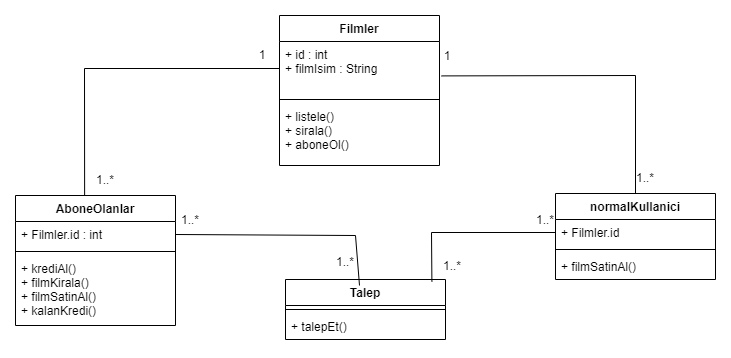

The diagram above was exported from draw.io. Its source (the exported page's mxGraphModel, read from the mxfile embedded in the PNG):
<mxGraphModel dx="932" dy="543" grid="1" gridSize="10" guides="1" tooltips="1" connect="1" arrows="1" fold="1" page="1" pageScale="1" pageWidth="827" pageHeight="1169" math="0" shadow="0">
  <root>
    <mxCell id="0" />
    <mxCell id="1" parent="0" />
    <mxCell id="gcHI4MtbJlOVeuqMngXG-5" value="Filmler" style="swimlane;fontStyle=1;align=center;verticalAlign=top;childLayout=stackLayout;horizontal=1;startSize=26;horizontalStack=0;resizeParent=1;resizeParentMax=0;resizeLast=0;collapsible=1;marginBottom=0;" vertex="1" parent="1">
      <mxGeometry x="334" y="40" width="160" height="150" as="geometry" />
    </mxCell>
    <mxCell id="gcHI4MtbJlOVeuqMngXG-6" value="+ id : int&#10;+ filmIsim : String" style="text;strokeColor=none;fillColor=none;align=left;verticalAlign=top;spacingLeft=4;spacingRight=4;overflow=hidden;rotatable=0;points=[[0,0.5],[1,0.5]];portConstraint=eastwest;" vertex="1" parent="gcHI4MtbJlOVeuqMngXG-5">
      <mxGeometry y="26" width="160" height="54" as="geometry" />
    </mxCell>
    <mxCell id="gcHI4MtbJlOVeuqMngXG-7" value="" style="line;strokeWidth=1;fillColor=none;align=left;verticalAlign=middle;spacingTop=-1;spacingLeft=3;spacingRight=3;rotatable=0;labelPosition=right;points=[];portConstraint=eastwest;strokeColor=inherit;" vertex="1" parent="gcHI4MtbJlOVeuqMngXG-5">
      <mxGeometry y="80" width="160" height="8" as="geometry" />
    </mxCell>
    <mxCell id="gcHI4MtbJlOVeuqMngXG-8" value="+ listele()&#10;+ sirala()&#10;+ aboneOl()" style="text;strokeColor=none;fillColor=none;align=left;verticalAlign=top;spacingLeft=4;spacingRight=4;overflow=hidden;rotatable=0;points=[[0,0.5],[1,0.5]];portConstraint=eastwest;" vertex="1" parent="gcHI4MtbJlOVeuqMngXG-5">
      <mxGeometry y="88" width="160" height="62" as="geometry" />
    </mxCell>
    <mxCell id="gcHI4MtbJlOVeuqMngXG-9" value="AboneOlanlar" style="swimlane;fontStyle=1;align=center;verticalAlign=top;childLayout=stackLayout;horizontal=1;startSize=26;horizontalStack=0;resizeParent=1;resizeParentMax=0;resizeLast=0;collapsible=1;marginBottom=0;" vertex="1" parent="1">
      <mxGeometry x="70" y="220" width="160" height="130" as="geometry" />
    </mxCell>
    <mxCell id="gcHI4MtbJlOVeuqMngXG-10" value="+ Filmler.id : int" style="text;strokeColor=none;fillColor=none;align=left;verticalAlign=top;spacingLeft=4;spacingRight=4;overflow=hidden;rotatable=0;points=[[0,0.5],[1,0.5]];portConstraint=eastwest;" vertex="1" parent="gcHI4MtbJlOVeuqMngXG-9">
      <mxGeometry y="26" width="160" height="26" as="geometry" />
    </mxCell>
    <mxCell id="gcHI4MtbJlOVeuqMngXG-11" value="" style="line;strokeWidth=1;fillColor=none;align=left;verticalAlign=middle;spacingTop=-1;spacingLeft=3;spacingRight=3;rotatable=0;labelPosition=right;points=[];portConstraint=eastwest;strokeColor=inherit;" vertex="1" parent="gcHI4MtbJlOVeuqMngXG-9">
      <mxGeometry y="52" width="160" height="8" as="geometry" />
    </mxCell>
    <mxCell id="gcHI4MtbJlOVeuqMngXG-12" value="+ krediAl()&#10;+ filmKirala()&#10;+ filmSatinAl()&#10;+ kalanKredi()" style="text;strokeColor=none;fillColor=none;align=left;verticalAlign=top;spacingLeft=4;spacingRight=4;overflow=hidden;rotatable=0;points=[[0,0.5],[1,0.5]];portConstraint=eastwest;" vertex="1" parent="gcHI4MtbJlOVeuqMngXG-9">
      <mxGeometry y="60" width="160" height="70" as="geometry" />
    </mxCell>
    <mxCell id="gcHI4MtbJlOVeuqMngXG-13" value="normalKullanici" style="swimlane;fontStyle=1;align=center;verticalAlign=top;childLayout=stackLayout;horizontal=1;startSize=26;horizontalStack=0;resizeParent=1;resizeParentMax=0;resizeLast=0;collapsible=1;marginBottom=0;" vertex="1" parent="1">
      <mxGeometry x="610" y="218" width="160" height="86" as="geometry" />
    </mxCell>
    <mxCell id="gcHI4MtbJlOVeuqMngXG-14" value="+ Filmler.id" style="text;strokeColor=none;fillColor=none;align=left;verticalAlign=top;spacingLeft=4;spacingRight=4;overflow=hidden;rotatable=0;points=[[0,0.5],[1,0.5]];portConstraint=eastwest;" vertex="1" parent="gcHI4MtbJlOVeuqMngXG-13">
      <mxGeometry y="26" width="160" height="26" as="geometry" />
    </mxCell>
    <mxCell id="gcHI4MtbJlOVeuqMngXG-15" value="" style="line;strokeWidth=1;fillColor=none;align=left;verticalAlign=middle;spacingTop=-1;spacingLeft=3;spacingRight=3;rotatable=0;labelPosition=right;points=[];portConstraint=eastwest;strokeColor=inherit;" vertex="1" parent="gcHI4MtbJlOVeuqMngXG-13">
      <mxGeometry y="52" width="160" height="8" as="geometry" />
    </mxCell>
    <mxCell id="gcHI4MtbJlOVeuqMngXG-16" value="+ filmSatinAl()" style="text;strokeColor=none;fillColor=none;align=left;verticalAlign=top;spacingLeft=4;spacingRight=4;overflow=hidden;rotatable=0;points=[[0,0.5],[1,0.5]];portConstraint=eastwest;" vertex="1" parent="gcHI4MtbJlOVeuqMngXG-13">
      <mxGeometry y="60" width="160" height="26" as="geometry" />
    </mxCell>
    <mxCell id="gcHI4MtbJlOVeuqMngXG-17" value="Talep" style="swimlane;fontStyle=1;align=center;verticalAlign=top;childLayout=stackLayout;horizontal=1;startSize=26;horizontalStack=0;resizeParent=1;resizeParentMax=0;resizeLast=0;collapsible=1;marginBottom=0;" vertex="1" parent="1">
      <mxGeometry x="340" y="304" width="160" height="60" as="geometry" />
    </mxCell>
    <mxCell id="gcHI4MtbJlOVeuqMngXG-19" value="" style="line;strokeWidth=1;fillColor=none;align=left;verticalAlign=middle;spacingTop=-1;spacingLeft=3;spacingRight=3;rotatable=0;labelPosition=right;points=[];portConstraint=eastwest;strokeColor=inherit;" vertex="1" parent="gcHI4MtbJlOVeuqMngXG-17">
      <mxGeometry y="26" width="160" height="8" as="geometry" />
    </mxCell>
    <mxCell id="gcHI4MtbJlOVeuqMngXG-20" value="+ talepEt()" style="text;strokeColor=none;fillColor=none;align=left;verticalAlign=top;spacingLeft=4;spacingRight=4;overflow=hidden;rotatable=0;points=[[0,0.5],[1,0.5]];portConstraint=eastwest;" vertex="1" parent="gcHI4MtbJlOVeuqMngXG-17">
      <mxGeometry y="34" width="160" height="26" as="geometry" />
    </mxCell>
    <mxCell id="gcHI4MtbJlOVeuqMngXG-21" value="" style="endArrow=none;html=1;rounded=0;entryX=1;entryY=0.5;entryDx=0;entryDy=0;" edge="1" parent="1" target="gcHI4MtbJlOVeuqMngXG-10">
      <mxGeometry width="50" height="50" relative="1" as="geometry">
        <mxPoint x="414" y="310" as="sourcePoint" />
        <mxPoint x="440" y="260" as="targetPoint" />
        <Array as="points">
          <mxPoint x="410" y="260" />
        </Array>
      </mxGeometry>
    </mxCell>
    <mxCell id="gcHI4MtbJlOVeuqMngXG-22" value="" style="endArrow=none;html=1;rounded=0;entryX=0;entryY=0.5;entryDx=0;entryDy=0;exitX=0.432;exitY=0.003;exitDx=0;exitDy=0;exitPerimeter=0;" edge="1" parent="1" source="gcHI4MtbJlOVeuqMngXG-9" target="gcHI4MtbJlOVeuqMngXG-6">
      <mxGeometry width="50" height="50" relative="1" as="geometry">
        <mxPoint x="390" y="310" as="sourcePoint" />
        <mxPoint x="440" y="260" as="targetPoint" />
        <Array as="points">
          <mxPoint x="139" y="93" />
        </Array>
      </mxGeometry>
    </mxCell>
    <mxCell id="gcHI4MtbJlOVeuqMngXG-23" value="" style="endArrow=none;html=1;rounded=0;entryX=0;entryY=0.5;entryDx=0;entryDy=0;exitX=0.915;exitY=0.033;exitDx=0;exitDy=0;exitPerimeter=0;" edge="1" parent="1" source="gcHI4MtbJlOVeuqMngXG-17" target="gcHI4MtbJlOVeuqMngXG-14">
      <mxGeometry width="50" height="50" relative="1" as="geometry">
        <mxPoint x="390" y="310" as="sourcePoint" />
        <mxPoint x="440" y="260" as="targetPoint" />
        <Array as="points">
          <mxPoint x="486" y="257" />
        </Array>
      </mxGeometry>
    </mxCell>
    <mxCell id="gcHI4MtbJlOVeuqMngXG-24" value="" style="endArrow=none;html=1;rounded=0;entryX=1.013;entryY=0.637;entryDx=0;entryDy=0;entryPerimeter=0;exitX=0.5;exitY=0;exitDx=0;exitDy=0;" edge="1" parent="1" source="gcHI4MtbJlOVeuqMngXG-13" target="gcHI4MtbJlOVeuqMngXG-6">
      <mxGeometry width="50" height="50" relative="1" as="geometry">
        <mxPoint x="390" y="310" as="sourcePoint" />
        <mxPoint x="440" y="260" as="targetPoint" />
        <Array as="points">
          <mxPoint x="690" y="100" />
        </Array>
      </mxGeometry>
    </mxCell>
    <mxCell id="gcHI4MtbJlOVeuqMngXG-25" value="1" style="text;html=1;strokeColor=none;fillColor=none;align=center;verticalAlign=middle;whiteSpace=wrap;rounded=0;" vertex="1" parent="1">
      <mxGeometry x="300" y="70" width="34" height="20" as="geometry" />
    </mxCell>
    <mxCell id="gcHI4MtbJlOVeuqMngXG-26" value="1..*" style="text;html=1;strokeColor=none;fillColor=none;align=center;verticalAlign=middle;whiteSpace=wrap;rounded=0;" vertex="1" parent="1">
      <mxGeometry x="150" y="190" width="20" height="30" as="geometry" />
    </mxCell>
    <mxCell id="gcHI4MtbJlOVeuqMngXG-27" value="1..*" style="text;html=1;strokeColor=none;fillColor=none;align=center;verticalAlign=middle;whiteSpace=wrap;rounded=0;" vertex="1" parent="1">
      <mxGeometry x="230" y="230" width="30" height="30" as="geometry" />
    </mxCell>
    <mxCell id="gcHI4MtbJlOVeuqMngXG-28" value="1..*" style="text;html=1;strokeColor=none;fillColor=none;align=center;verticalAlign=middle;whiteSpace=wrap;rounded=0;" vertex="1" parent="1">
      <mxGeometry x="390" y="272" width="20" height="30" as="geometry" />
    </mxCell>
    <mxCell id="gcHI4MtbJlOVeuqMngXG-29" value="1..*" style="text;html=1;strokeColor=none;fillColor=none;align=center;verticalAlign=middle;whiteSpace=wrap;rounded=0;" vertex="1" parent="1">
      <mxGeometry x="494" y="276" width="26" height="30" as="geometry" />
    </mxCell>
    <mxCell id="gcHI4MtbJlOVeuqMngXG-30" value="1..*" style="text;html=1;strokeColor=none;fillColor=none;align=center;verticalAlign=middle;whiteSpace=wrap;rounded=0;" vertex="1" parent="1">
      <mxGeometry x="690" y="188" width="20" height="30" as="geometry" />
    </mxCell>
    <mxCell id="gcHI4MtbJlOVeuqMngXG-31" value="1" style="text;html=1;strokeColor=none;fillColor=none;align=center;verticalAlign=middle;whiteSpace=wrap;rounded=0;" vertex="1" parent="1">
      <mxGeometry x="494" y="66" width="16" height="30" as="geometry" />
    </mxCell>
    <mxCell id="gcHI4MtbJlOVeuqMngXG-32" value="1..*" style="text;html=1;strokeColor=none;fillColor=none;align=center;verticalAlign=middle;whiteSpace=wrap;rounded=0;" vertex="1" parent="1">
      <mxGeometry x="590" y="230" width="20" height="30" as="geometry" />
    </mxCell>
  </root>
</mxGraphModel>